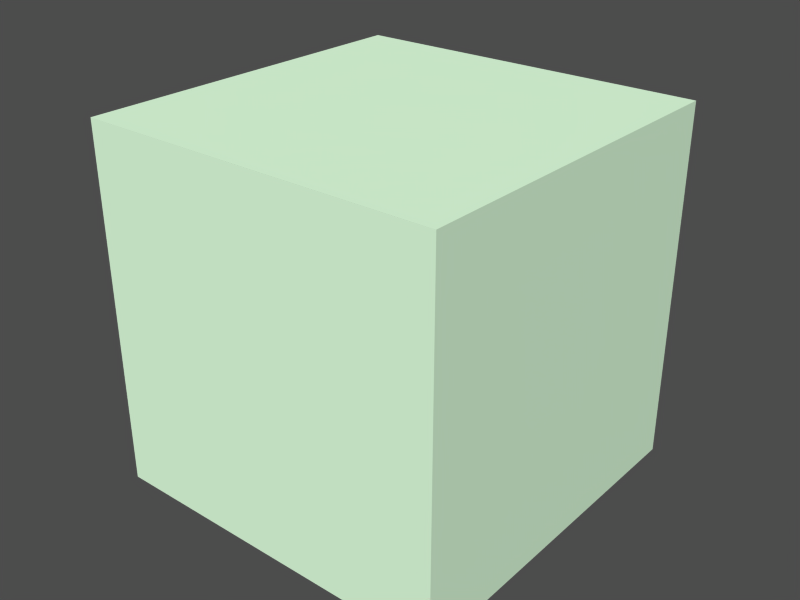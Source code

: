 # Source: Gromeobjects.blend  (saved by Blender 2.48.1; exported with 4.5.12 LTS)
import bpy
from mathutils import Matrix  # noqa: F401  (used for matrix-valued properties, if any)

bpy.ops.wm.read_factory_settings(use_empty=True)
scene = bpy.context.scene
scene.name = 'skybeach'

# ---- collections
col_collection_1_003 = bpy.data.collections.new('Collection 1.003'); scene.collection.children.link(col_collection_1_003)
col_collection_11_003 = bpy.data.collections.new('Collection 11.003'); scene.collection.children.link(col_collection_11_003)
col_collection_11_003.hide_render = True
col_collection_11_003.hide_viewport = True

# ---- materials (node trees are filled in below, after node groups)
mat_default = bpy.data.materials.new('default')
mat_default.alpha_threshold = 0.0
mat_default.diffuse_color = (0.862, 0.9872, 0.8572, 1.0)
mat_default.roughness = 0.5
mat_default.line_color = (0.0, 0.0, 0.0, 1.0)

# ---- material node trees

# ---- meshes
me_cube_008 = bpy.data.meshes.new('Cube.008')
me_cube_008.from_pydata([(-1.0, -1.0, -1.0), (-1.0, 1.0, -1.0), (1.0, 1.0, -1.0), (1.0, -1.0, -1.0), (-1.0, -1.0, 1.0), (-1.0, 1.0, 1.0), (1.0, 1.0, 1.0), (1.0, -1.0, 1.0)], [], [(0, 3, 2, 1), (4, 5, 6, 7), (0, 1, 5, 4), (1, 2, 6, 5), (2, 3, 7, 6), (3, 0, 4, 7)])
_uv = me_cube_008.uv_layers.new(name='UVTex.001')
_uv.uv.foreach_set('vector', [0.002451, 0.9975, 0.9975, 0.9975, 0.9975, 0.002451, 0.002451, 0.002451, 0.002451, 0.9975, 0.9975, 0.9975, 0.9975, 0.002451, 0.002451, 0.002451, 0.9975, 0.002451, 0.002451, 0.002451, 0.002451, 0.9975, 0.9975, 0.9975, 0.9975, 0.002451, 0.002451, 0.002451, 0.002451, 0.9975, 0.9975, 0.9975, 0.9975, 0.002451, 0.002451, 0.002451, 0.002451, 0.9975, 0.9975, 0.9975, 0.9975, 0.002451, 0.002451, 0.002451, 0.002451, 0.9975, 0.9975, 0.9975])
me_cube_008.materials.append(None)
me_cube_008.use_remesh_preserve_volume = False
me_cube_008.use_remesh_preserve_attributes = False
me_cube_008.use_mirror_vertex_groups = False
me_cube_008.update()

# ---- objects
ob_props_007 = bpy.data.objects.new('PROPS.007', None)
ob_skybox_005 = bpy.data.objects.new('skybox.005', me_cube_008)

# ---- transforms, parenting, visibility, modifiers, constraints
ob_props_007.location = (0.0, 0.0, 0.0)
ob_props_007.lock_rotations_4d = False
ob_props_007.empty_display_type = 'ARROWS'
ob_props_007.empty_image_offset = (0.0, 0.0)
ob_props_007.color = (0.0, 0.0, 0.0, 1.0)
ob_props_007.lineart.crease_threshold = 0.0
ob_skybox_005.location = (0.0, 0.0, 0.0)
ob_skybox_005.scale = (150.0, 150.0, 150.0)
ob_skybox_005.lock_rotations_4d = False
ob_skybox_005.empty_display_type = 'ARROWS'
ob_skybox_005.color = (0.0, 0.0, 0.0, 1.0)
ob_skybox_005.lineart.crease_threshold = 0.0
ob_skybox_005.material_slots[0].link = 'OBJECT'; ob_skybox_005.material_slots[0].material = mat_default

# ---- collection membership
col_collection_1_003.objects.link(ob_props_007)
col_collection_1_003.objects.link(ob_skybox_005)
col_collection_11_003.objects.link(ob_skybox_005)

# ---- scene / render settings (as saved in the file)
scene.frame_start = 1; scene.frame_end = 250; scene.frame_set(1)
scene.render.engine = 'BLENDER_EEVEE_NEXT'
scene.render.image_settings.file_format = 'JPEG'
scene.render.image_settings.color_mode = 'RGB'
scene.render.image_settings.compression = 90
scene.render.resolution_x = 800
scene.render.resolution_y = 600
scene.render.pixel_aspect_x = 100.0
scene.render.pixel_aspect_y = 100.0
scene.render.fps = 25
scene.render.dither_intensity = 0.0
scene.render.use_compositing = False
scene.render.use_sequencer = False
scene.render.bake_margin = 2
scene.render.bake_bias = 0.0
scene.render.use_stamp_time = False
scene.render.use_stamp_date = False
scene.render.use_stamp_frame = False
scene.render.use_stamp_camera = False
scene.render.use_stamp_scene = False
scene.render.use_stamp_filename = False
scene.render.use_stamp_render_time = False
scene.render.stamp_font_size = 0
scene.cycles.use_denoising = False
scene.cycles.samples = 10
scene.cycles.sampling_pattern = 'TABULATED_SOBOL'
scene.cycles.light_sampling_threshold = 0.0
scene.cycles.use_adaptive_sampling = False
scene.cycles.use_light_tree = False
scene.cycles.blur_glossy = 0.0
scene.cycles.volume_bounces = 1
scene.cycles.pixel_filter_type = 'GAUSSIAN'
scene.cycles.sample_clamp_indirect = 0.0
scene.view_settings.view_transform = 'Raw'
bpy.context.view_layer.update()

# ---- added for rendering (the .blend has no active camera and no usable light): camera, sun + grey world if the file has none
cam_auto = bpy.data.cameras.new('AutoCamera')
cam_auto.lens = 50.0
cam_auto.sensor_width = 36.0
cam_auto.clip_end = 8437.32
ob_auto_camera = bpy.data.objects.new('AutoCamera', cam_auto)
scene.collection.objects.link(ob_auto_camera)
ob_auto_camera.location = (480.761, -576.913, 384.609)
ob_auto_camera.rotation_euler = (1.09748, -7.21219e-08, 0.694738)
scene.camera = ob_auto_camera
light_auto_sun = bpy.data.lights.new('AutoSun', 'SUN')
light_auto_sun.energy = 3.0
light_auto_sun.angle = 0.0523599
ob_auto_sun = bpy.data.objects.new('AutoSun', light_auto_sun)
scene.collection.objects.link(ob_auto_sun)
ob_auto_sun.rotation_euler = (0.872665, 0.174533, 0.523599)
if scene.world is None:
    world_auto = bpy.data.worlds.new('AutoWorld')
    world_auto.color = (0.3, 0.3, 0.3)
    scene.world = world_auto
bpy.context.view_layer.update()
